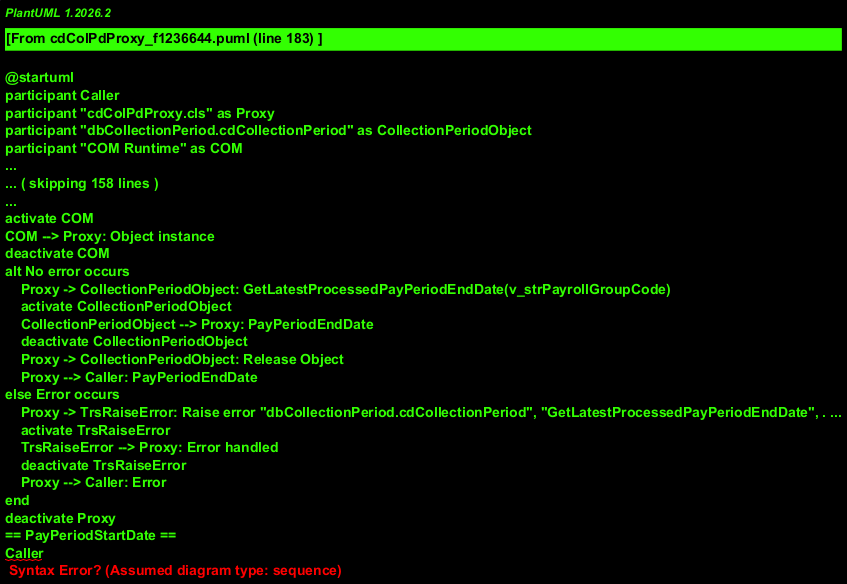

The diagram above was rendered by PlantUML. Its source (embedded in the PNG):
@startuml
participant Caller
participant "cdColPdProxy.cls" as Proxy
participant "dbCollectionPeriod.cdCollectionPeriod" as CollectionPeriodObject
participant "COM Runtime" as COM
participant Database
participant TrsRaiseError
== GetCollectionPeriodStatusByPayGroup ==
Caller -> Proxy: GetCollectionPeriodStatusByPayGroup(v_datDate, v_strPayrollCode)
activate Proxy
Proxy -> COM: CreateObject("dbCollectionPeriod.cdCollectionPeriod")
activate COM
COM --> Proxy: Object instance
deactivate COM
alt Successful execution
    Proxy -> CollectionPeriodObject: GetCollectionPeriodStatusByPayGroup(v_datDate, v_strPayrollCode)
    activate CollectionPeriodObject
    CollectionPeriodObject --> Proxy: Status
    deactivate CollectionPeriodObject
    Proxy --> Caller: Status
else Error during execution
    Proxy -> TrsRaiseError: Raise error "dbCollectionPeriod.cdCollectionPeriod", "GetCollectionPeriodStatusByPayGroup", ...
    activate TrsRaiseError
    TrsRaiseError --> Proxy: Error raised/logged
    deactivate TrsRaiseError
    Proxy --> Caller: Error
end
deactivate Proxy
== GetCollPerPayProcInd ==
Caller -> Proxy: GetCollPerPayProcInd(v_datDate, v_strPayrollCode)
activate Proxy
Proxy -> COM: CreateObject("dbCollectionPeriod.cdCollectionPeriod")
activate COM
COM --> Proxy: Object instance
deactivate COM
alt Successful execution
    Proxy -> CollectionPeriodObject: GetCollPerPayProcInd(v_datDate, v_strPayrollCode)
    activate CollectionPeriodObject
    CollectionPeriodObject -> Database: Query Collection Period Data
    activate Database
    Database --> CollectionPeriodObject: Data
    deactivate Database
    CollectionPeriodObject --> Proxy: Indicator
    deactivate CollectionPeriodObject
    Proxy --> Caller: Indicator
else Error during execution
    Proxy -> TrsRaiseError: Raise error "dbCollectionPeriod.cdCollectionPeriod", "GetCollPerPayProcInd", ...
    activate TrsRaiseError
    TrsRaiseError --> Proxy: Error raised/logged
    deactivate TrsRaiseError
    Proxy --> Caller: Error
end
deactivate Proxy
== GetPayProcIndInRange ==
Caller -> Proxy: GetPayProcIndInRange(v_strPayrollGroupCode, v_datChargeDate)
activate Proxy
Proxy -> COM: Request object "dbCollectionPeriod.cdCollectionPeriod"
activate COM
COM --> Proxy: Instance of dbCollectionPeriod.cdCollectionPeriod
deactivate COM
alt Successful execution
    Proxy -> CollectionPeriodObject: GetPayProcIndInRange(v_strPayrollGroupCode, v_datChargeDate)
    activate CollectionPeriodObject
    CollectionPeriodObject --> Proxy: PayProcInd
    deactivate CollectionPeriodObject
    Proxy --> Caller: PayProcInd
else Error during execution
    Proxy -> TrsRaiseError: Raise error "dbCollectionPeriod.cdCollectionPeriod", "GetPayProcIndInRange", ...
    activate TrsRaiseError
    TrsRaiseError --> Proxy: Error raised/logged
    deactivate TrsRaiseError
    Proxy --> Caller: Error
end
deactivate Proxy
== GetCollectionPeriodLockStatus ==
Caller -> Proxy: GetCollectionPeriodLockStatus(v_strDeptNum, v_strPrevDeptNum, v_datStartDate, v_datEndDate)
activate Proxy
Proxy -> COM: CreateObject("dbCollectionPeriod.cdCollectionPeriod")
activate COM
COM --> Proxy: l_objcdCollectionPeriod instance
deactivate COM
alt No error occurs
    Proxy -> CollectionPeriodObject: GetCollectionPeriodLockStatus(v_strDeptNum, v_strPrevDeptNum, v_datStartDate, v_datEndDate)
    activate CollectionPeriodObject
    CollectionPeriodObject --> Proxy: ADODB.Recordset
    deactivate CollectionPeriodObject
    Proxy --> Caller: ADODB.Recordset
else Error occurs
    Proxy -> TrsRaiseError: Raise error "dbCollectionPeriod.cdCollectionPeriod", "GetCollectionPeriodLockStatus"
    activate TrsRaiseError
    TrsRaiseError --> Proxy: Error handled
    deactivate TrsRaiseError
    Proxy --> Caller: Error
end
deactivate Proxy
== GetCollectionPeriods ==
Caller -> Proxy: GetCollectionPeriods(v_datStartDate, v_datEndDate, v_strPayrollCodes)
activate Proxy
Proxy -> COM: CreateObject("dbCollectionPeriod.cdCollectionPeriod")
activate COM
COM --> Proxy: l_objcdCollectionPeriod instance
deactivate COM
alt Successful Execution
    Proxy -> CollectionPeriodObject: GetCollectionPeriods(v_datStartDate, v_datEndDate, v_strPayrollCodes)
    activate CollectionPeriodObject
    CollectionPeriodObject --> Proxy: ADODB.Recordset
    deactivate CollectionPeriodObject
    Proxy --> Caller: ADODB.Recordset
else Error Occurred
    Proxy -> TrsRaiseError: Raise Error
    activate TrsRaiseError
    TrsRaiseError --> Proxy: Error raised
    deactivate TrsRaiseError
    Proxy --> Caller: Error
end
Proxy -> CollectionPeriodObject: Set Nothing
deactivate Proxy
== GetCollectionPeriodsByDepartment ==
Caller -> Proxy: GetCollectionPeriodsByDepartment(v_strDeptNum, v_datStartDate, v_datEndDate)
activate Proxy
Proxy -> COM: CreateObject("dbCollectionPeriod.cdCollectionPeriod")
activate COM
COM --> Proxy: Object created
deactivate COM
alt Success
    Proxy -> CollectionPeriodObject: GetCollectionPeriodsByDepartment(v_strDeptNum, v_datStartDate, v_datEndDate)
    activate CollectionPeriodObject
    CollectionPeriodObject --> Proxy: ADODB.Recordset
    deactivate CollectionPeriodObject
    Proxy --> Caller: ADODB.Recordset
else On Error
    Proxy -> TrsRaiseError: Raise error "dbCollectionPeriod.cdCollectionPeriod", "GetCollectionPeriodsByDepartment"
    activate TrsRaiseError
    TrsRaiseError --> Proxy: Error handled
    deactivate TrsRaiseError
    Proxy --> Caller: Error
end
deactivate Proxy
== GetCollectionPeriodsByWorkGroup ==
Caller -> Proxy: GetCollectionPeriodsByWorkGroup(v_lngWorkGroup, v_datStartDate, v_datEndDate)
activate Proxy
Proxy -> COM: CreateObject("dbCollectionPeriod.cdCollectionPeriod")
activate COM
COM --> Proxy: Object instance
deactivate COM
alt Successful execution
    Proxy -> CollectionPeriodObject: GetCollectionPeriodsByWorkGroup(v_lngWorkGroup, v_datStartDate, v_datEndDate)
    activate CollectionPeriodObject
    CollectionPeriodObject --> Proxy: ADODB.Recordset
    deactivate CollectionPeriodObject
    Proxy --> Caller: ADODB.Recordset
else Error during execution
    Proxy -> TrsRaiseError: Raise error "dbCollectionPeriod.cdCollectionPeriod", "GetCollectionPeriodsByWorkGroup", ...
    activate TrsRaiseError
    TrsRaiseError --> Proxy: Error raised/logged
    deactivate TrsRaiseError
    Proxy --> Caller: Error
end
deactivate Proxy
== GetLatestProcessedPayPeriodEndDate ==
Caller -> Proxy: GetLatestProcessedPayPeriodEndDate(v_strPayrollGroupCode)
activate Proxy
Proxy -> COM: Instantiate Object "dbCollectionPeriod.cdCollectionPeriod"
activate COM
COM --> Proxy: Object instance
deactivate COM
alt No error occurs
    Proxy -> CollectionPeriodObject: GetLatestProcessedPayPeriodEndDate(v_strPayrollGroupCode)
    activate CollectionPeriodObject
    CollectionPeriodObject --> Proxy: PayPeriodEndDate
    deactivate CollectionPeriodObject
    Proxy -> CollectionPeriodObject: Release Object
    Proxy --> Caller: PayPeriodEndDate
else Error occurs
    Proxy -> TrsRaiseError: Raise error "dbCollectionPeriod.cdCollectionPeriod", "GetLatestProcessedPayPeriodEndDate", ...
    activate TrsRaiseError
    TrsRaiseError --> Proxy: Error handled
    deactivate TrsRaiseError
    Proxy --> Caller: Error
end
deactivate Proxy
== PayPeriodStartDate ==
Caller
@enduml